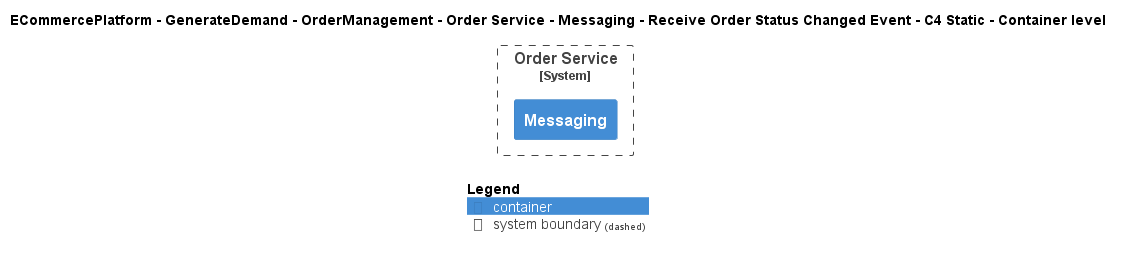

The diagram above was rendered by PlantUML. Its source (embedded in the PNG):
@startuml
!include ..\..\..\..\..\..\..\..\..\.c4s\C4_Container.puml

AddElementTag("c4interflow:lifecycle:new", $bgColor=green, $fontColor=#ffffff, $borderColor=green, $shadowing="False")
AddElementTag("c4interflow:lifecycle:changed", $bgColor=orange, $fontColor=#ffffff, $borderColor=orange, $shadowing="False")
AddElementTag("c4interflow:lifecycle:removed", $bgColor=red, $fontColor=#ffffff, $borderColor=red, $shadowing="False")

AddRelTag("c4interflow:lifecycle:new", $textColor=green, $lineColor=green)
AddRelTag("c4interflow:lifecycle:changed", $textColor=orange, $lineColor=orange)
AddRelTag("c4interflow:lifecycle:removed", $textColor=red, $lineColor=red)

SHOW_PERSON_PORTRAIT()
LAYOUT_TOP_DOWN()

skinparam linetype polyline

title ECommercePlatform - GenerateDemand - OrderManagement - Order Service - Messaging - Receive Order Status Changed Event - C4 Static - Container level


System_Boundary(ECommercePlatform.GenerateDemand.OrderManagement.SoftwareSystems.OrderService, "Order Service") {
    Container(ECommercePlatform.GenerateDemand.OrderManagement.SoftwareSystems.OrderService.Containers.Messaging, "Messaging", "", "")
}



SHOW_LEGEND()
@enduml